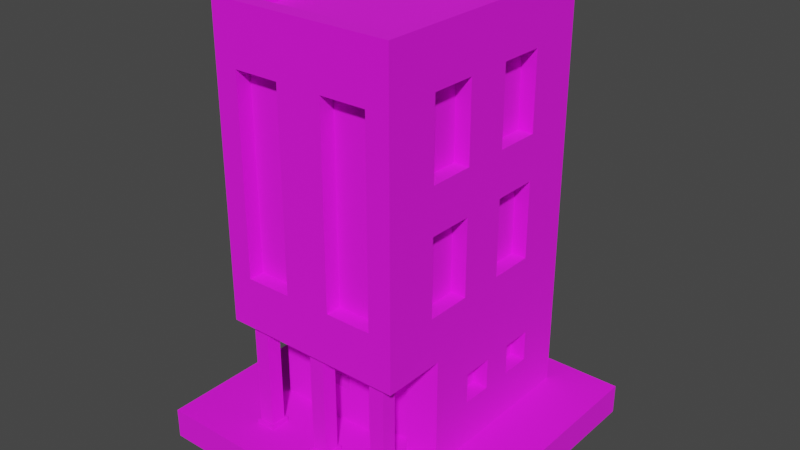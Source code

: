 # Source: Building_9_Base_Red_.blend  (saved by Blender 3.3.6; exported with 4.5.12 LTS)
import bpy
from mathutils import Matrix  # noqa: F401  (used for matrix-valued properties, if any)

bpy.ops.wm.read_factory_settings(use_empty=True)
scene = bpy.context.scene
scene.name = 'Scene'

# ---- collections
col_collection = bpy.data.collections.new('Collection'); scene.collection.children.link(col_collection)

# ---- images (referenced by path relative to the original .blend; pixels are not part of the script)
import os
ASSET_DIR = os.environ.get("B2B_ASSET_DIR", "")  # directory of the original .blend (textures are referenced by path, not embedded)
HERE = os.path.dirname(os.path.abspath(__file__))  # packed textures are extracted next to this script under _unpacked/

def load_image(name, relpath, width, height, colorspace="sRGB"):
    """Load a texture the original file referenced (path relative to the .blend, or extracted next to this script)."""
    p = next((c for c in (os.path.join(HERE, relpath), os.path.join(ASSET_DIR, relpath)) if relpath and os.path.exists(c)), "")
    if p:
        img = bpy.data.images.load(p, check_existing=True)
        img.name = name
    else:  # same state as the original file: an image datablock whose file is absent (Cycles renders it pink)
        img = bpy.data.images.new(name, width, height)
        img.source = "FILE"
        img.filepath = "//" + (relpath or name)
    img.colorspace_settings.name = colorspace
    return img
img_color_png = load_image('Color.png', 'Color.png', 1024, 1024, 'sRGB')

# ---- materials (node trees are filled in below, after node groups)
mat_texture = bpy.data.materials.new('Texture')
mat_texture.use_transparent_shadow = False

# ---- material node trees
mat_texture.use_nodes = True; mat_texture.node_tree.nodes.clear()
_N = mat_texture.node_tree.nodes; _L = mat_texture.node_tree.links
n0 = _N.new('ShaderNodeBsdfPrincipled'); n0.name = 'Principled BSDF'; n0.location = (10, 300)
n0.distribution = 'GGX'
n0.subsurface_method = 'RANDOM_WALK_SKIN'
n0.inputs[2].default_value = 1.0
n0.inputs[3].default_value = 1.45
n0.inputs[27].default_value = (0.0, 0.0, 0.0, 1.0)
n0.inputs[28].default_value = 1.0
n1 = _N.new('ShaderNodeOutputMaterial'); n1.name = 'Material Output'; n1.location = (300, 300)
n2 = _N.new('ShaderNodeTexImage'); n2.name = 'Image Texture'; n2.location = (-280, 280)
n2.image = img_color_png
_L.new(n0.outputs[0], n1.inputs[0])
_L.new(n2.outputs[0], n0.inputs[0])
n1.is_active_output = True

# ---- world
world_world = bpy.data.worlds.new('World'); scene.world = world_world
world_world.use_nodes = True; world_world.node_tree.nodes.clear()
_N = world_world.node_tree.nodes; _L = world_world.node_tree.links
n0 = _N.new('ShaderNodeOutputWorld'); n0.name = 'World Output'; n0.location = (300, 300)
n1 = _N.new('ShaderNodeBackground'); n1.name = 'Background'; n1.location = (10, 300)
n1.inputs[0].default_value = (0.05088, 0.05088, 0.05088, 1.0)
_L.new(n1.outputs[0], n0.inputs[0])
n0.is_active_output = True
world_world.color = (0.05088, 0.05088, 0.05088)
world_world.use_sun_shadow = False
world_world.sun_shadow_jitter_overblur = 0.0

# ---- meshes
me_cube_134 = bpy.data.meshes.new('Cube.134')
me_cube_134.from_pydata([(-0.5, -0.7, 2.8), (-0.6, 0.8, 0.2), (-0.3754, -0.3, 0.4403), (0.5, 0.45, 2.552), (-0.5008, 0.09948, 0.4997), (-0.5, 0.7, 2.8), (-0.5008, -0.09948, 0.4997), (-0.3754, -0.3, 0.8), (0.5, 0.45, 2.048), (-0.5008, 0.09948, 0.7), (-0.5008, -0.09948, 0.7), (0.45, -0.7, 2.53), (0.5, -0.7, 2.8), (-0.07539, -0.3, 0.4403), (0.45, -0.7, 1.27), (-0.07539, -0.3, 0.8), (-0.5008, 0.4995, 0.4997), (0.6, 0.8, 0.2), (0.5, 0.15, 2.552), (-0.5008, 0.3005, 0.4997), (-0.5008, 0.4995, 0.7), (0.5, 0.7, 2.8), (-0.5008, 0.3005, 0.7), (0.5, 0.15, 2.048), (-0.6, -0.8, 0.9371), (0.5, 0.4995, 0.4997), (0.5, 0.3005, 0.4997), (0.15, -0.7, 2.53), (0.5, 0.4995, 0.7), (0.5, -0.15, 2.552), (0.5, 0.3005, 0.7), (-0.6, 0.8, 0.9371), (0.15, -0.7, 1.27), (0.5, -0.15, 2.048), (0.6, 0.8, 0.9371), (0.6, -0.8, 0.9371), (0.5, 0.09948, 0.4997), (-0.6, -0.3903, 0.2), (0.5, -0.45, 2.552), (0.5, -0.09948, 0.4997), (-0.15, -0.7, 2.53), (0.5, 0.09948, 0.7), (0.5, -0.45, 2.048), (0.5, -0.09948, 0.7), (-0.15, -0.7, 1.27), (0.6, -0.3903, 0.2), (0.6, -0.3903, 0.9371), (0.5, 0.45, 1.752), (-0.45, -0.7, 2.53), (0.5, 0.45, 1.248), (-0.6, -0.3903, 0.9371), (-0.45, -0.7, 1.27), (0.5, 0.15, 1.752), (-0.15, -0.8, 2.53), (0.5, 0.15, 1.248), (0.45, -0.8, 2.53), (0.45, -0.8, 1.27), (0.15, -0.8, 2.53), (-0.45, -0.8, 2.53), (0.5, -0.15, 1.752), (0.5, -0.15, 1.248), (-0.45, -0.8, 1.27), (0.15, -0.8, 1.27), (-0.15, -0.8, 1.27), (-0.6, -0.8, 2.8), (0.5, -0.45, 1.752), (0.6, -0.8, 2.8), (0.5, -0.45, 1.248), (-0.6, 0.8, 2.8), (-0.5, 0.45, 2.552), (0.6, 0.8, 2.8), (-0.5, 0.45, 2.048), (-0.6, -0.8, 2.9), (0.6, -0.8, 2.9), (-0.6, 0.8, 2.9), (-0.5, 0.15, 2.552), (0.6, 0.8, 2.9), (-0.5, 0.15, 2.048), (-0.5, -0.7, 2.9), (0.5, -0.7, 2.9), (-0.5, 0.7, 2.9), (-0.5, -0.15, 2.552), (0.5, 0.7, 2.9), (-0.5, -0.15, 2.048), (-0.5, -0.45, 2.552), (-0.5, -0.45, 2.048), (-0.5, 0.45, 1.752), (-0.5, 0.45, 1.248), (-0.5, 0.15, 1.752), (-0.5, 0.15, 1.248), (-0.5, -0.15, 1.752), (-0.5, -0.15, 1.248), (-0.5, -0.45, 1.752), (-0.5, -0.45, 1.248), (0.6, -0.15, 1.248), (0.6, 0.15, 1.248), (0.6, 0.15, 1.752), (0.6, 0.45, 2.048), (0.6, 0.45, 1.248), (0.6, 0.45, 1.752), (0.6, -0.45, 2.552), (0.6, -0.45, 1.248), (0.6, -0.45, 1.752), (0.6, -0.45, 2.048), (0.6, -0.3, 1.752), (0.6, -0.3, 2.048), (0.6, -0.15, 2.552), (0.6, 0.45, 2.552), (0.6, -0.15, 1.752), (0.6, 0.15, 2.048), (0.6, -0.15, 2.048), (0.6, 0.15, 2.552), (-0.6, -0.45, 2.552), (-0.6, -0.15, 2.552), (-0.6, 0.15, 1.752), (-0.6, 0.15, 2.048), (-0.6, -0.15, 2.048), (-0.6, 0.15, 2.552), (-0.6, 0.45, 2.552), (-0.6, 0.45, 1.752), (-0.6, 0.45, 2.048), (-0.6, -0.45, 1.752), (-0.6, -0.45, 2.048), (-0.6, -0.45, 1.248), (-0.6, -0.3, 1.752), (-0.6, -0.3, 2.048), (-0.6, -0.15, 1.5), (-0.6, -0.15, 1.752), (-0.6, 0.15, 1.5), (-0.6, 0.15, 1.248), (-0.6, 0.45, 1.248), (-0.6, -0.15, 1.248), (0.4, -0.645, 0.91), (0.4, -0.745, 0.91), (0.5, -0.645, 0.91), (0.5, -0.745, 0.91), (0.4, -0.645, 0.23), (0.4, -0.745, 0.23), (0.5, -0.645, 0.23), (0.5, -0.745, 0.23), (0.515, -0.76, 0.23), (0.515, -0.63, 0.23), (0.385, -0.63, 0.23), (0.385, -0.76, 0.23), (0.515, -0.76, 0.2), (0.515, -0.63, 0.2), (0.385, -0.63, 0.2), (0.385, -0.76, 0.2), (0.515, -0.63, 0.91), (0.385, -0.63, 0.91), (0.385, -0.76, 0.91), (0.515, -0.76, 0.91), (0.515, -0.63, 0.94), (0.385, -0.63, 0.94), (0.385, -0.76, 0.94), (0.515, -0.76, 0.94), (-0.5, -0.645, 0.91), (-0.5, -0.745, 0.91), (-0.4, -0.645, 0.91), (-0.4, -0.745, 0.91), (-0.5, -0.645, 0.23), (-0.5, -0.745, 0.23), (-0.4, -0.645, 0.23), (-0.4, -0.745, 0.23), (-0.385, -0.76, 0.23), (-0.385, -0.63, 0.23), (-0.515, -0.63, 0.23), (-0.515, -0.76, 0.23), (-0.385, -0.76, 0.2), (-0.385, -0.63, 0.2), (-0.515, -0.63, 0.2), (-0.515, -0.76, 0.2), (-0.385, -0.63, 0.91), (-0.515, -0.63, 0.91), (-0.515, -0.76, 0.91), (-0.385, -0.76, 0.91), (-0.385, -0.63, 0.94), (-0.515, -0.63, 0.94), (-0.515, -0.76, 0.94), (-0.385, -0.76, 0.94), (-0.05, -0.645, 0.91), (-0.05, -0.745, 0.91), (0.05, -0.645, 0.91), (0.05, -0.745, 0.91), (-0.05, -0.645, 0.23), (-0.05, -0.745, 0.23), (0.05, -0.645, 0.23), (0.05, -0.745, 0.23), (0.065, -0.76, 0.23), (0.065, -0.63, 0.23), (-0.065, -0.63, 0.23), (-0.065, -0.76, 0.23), (0.065, -0.76, 0.2), (0.065, -0.63, 0.2), (-0.065, -0.63, 0.2), (-0.065, -0.76, 0.2), (0.065, -0.63, 0.91), (-0.065, -0.63, 0.91), (-0.065, -0.76, 0.91), (0.065, -0.76, 0.91), (0.065, -0.63, 0.94), (-0.065, -0.63, 0.94), (-0.065, -0.76, 0.94), (0.065, -0.76, 0.94), (0.376, -0.3903, 0.2), (0.076, -0.3903, 0.2), (0.076, -0.3903, 0.8), (0.376, -0.3903, 0.8), (0.376, -0.3003, 0.2), (0.076, -0.3003, 0.2), (0.076, -0.3003, 0.8), (0.376, -0.3003, 0.8), (-0.3754, -0.3903, 0.4403), (-0.3754, -0.3903, 0.8), (-0.07539, -0.3903, 0.4403), (-0.07539, -0.3903, 0.8), (-0.6, -0.09948, 0.4997), (-0.6, -0.09948, 0.7), (-0.6, 0.09948, 0.7), (-0.6, 0.3005, 0.7), (-0.6, 0.09948, 0.4997), (-0.6, 0.3005, 0.4997), (-0.6, 0.4995, 0.7), (-0.6, 0.4995, 0.4997), (0.6, 0.3005, 0.7), (0.6, 0.09948, 0.7), (0.6, 0.4995, 0.7), (0.6, 0.4995, 0.4997), (0.6, -0.09948, 0.7), (0.6, -0.09948, 0.4997), (0.6, 0.3005, 0.4997), (0.6, 0.09948, 0.4997), (1.0, 1.0, 0.2), (1.0, 1.0, 0.0), (1.0, -1.0, 0.2), (1.0, -1.0, 0.0), (-1.0, 1.0, 0.2), (-1.0, 1.0, 0.0), (-1.0, -1.0, 0.2), (-1.0, -1.0, 0.0)], [], [(31, 68, 70, 34), (101, 46, 34, 70, 107, 97, 99, 98, 95, 94), (103, 102, 104, 105), (105, 104, 108, 94, 95, 96, 99, 97, 109, 111, 107, 70, 66, 35, 46, 101, 102, 103, 100, 106, 110), (35, 66, 55, 56), (64, 58, 53, 63, 61, 24, 35, 56, 62, 57, 55, 66), (58, 64, 24, 61), (124, 121, 122, 125), (126, 128, 129, 130, 119, 114, 115, 120, 118, 68, 31, 50, 123, 131), (125, 116, 113, 112, 122, 121, 123, 50, 24, 64, 68, 118, 117, 115, 114, 128, 126, 127, 124), (207, 204, 45, 46, 50, 213, 215, 206), (212, 213, 50, 37, 205, 206, 215, 214), (1, 31, 34, 17), (222, 31, 1, 37, 50, 217, 216, 220, 218, 219, 221, 223), (217, 50, 31, 222, 219, 218), (24, 50, 46, 35), (228, 46, 45, 17, 34, 226, 227, 230, 224, 225, 231, 229), (226, 34, 46, 228, 225, 224), (12, 21, 5, 0), (11, 14, 56, 55), (11, 27, 32, 14), (62, 32, 27, 57), (57, 27, 11, 55), (56, 14, 32, 62), (40, 44, 63, 53), (40, 48, 51, 44), (51, 48, 58, 61), (48, 40, 53, 58), (63, 44, 51, 61), (64, 66, 73, 72), (5, 21, 82, 80), (68, 64, 72, 74), (0, 5, 80, 78), (79, 78, 72, 73), (80, 82, 76, 74), (82, 79, 73, 76), (78, 80, 74, 72), (21, 12, 79, 82), (12, 0, 78, 79), (70, 68, 74, 76), (66, 70, 76, 73), (107, 3, 8, 97), (3, 18, 23, 8), (109, 23, 18, 111), (111, 18, 3, 107), (97, 8, 23, 109), (106, 29, 33, 110), (29, 38, 42, 33), (103, 42, 38, 100), (100, 38, 29, 106), (105, 110, 33, 42, 103), (99, 47, 49, 98), (47, 52, 54, 49), (95, 54, 52, 96), (96, 52, 47, 99), (98, 49, 54, 95), (108, 59, 60, 94), (59, 65, 67, 60), (101, 67, 65, 102), (104, 102, 65, 59, 108), (94, 60, 67, 101), (71, 69, 118, 120), (75, 77, 115, 117), (75, 69, 71, 77), (69, 75, 117, 118), (77, 71, 120, 115), (83, 81, 113, 116), (84, 85, 122, 112), (84, 81, 83, 85), (81, 84, 112, 113), (125, 122, 85, 83, 116), (130, 87, 86, 119), (88, 89, 129, 128, 114), (88, 86, 87, 89), (86, 88, 114, 119), (89, 87, 130, 129), (126, 131, 91, 90, 127), (92, 93, 123, 121), (92, 90, 91, 93), (90, 92, 121, 124, 127), (93, 91, 131, 123), (133, 135, 151, 150), (134, 135, 139, 138), (139, 137, 143, 140), (136, 137, 133, 132), (134, 138, 136, 132), (139, 135, 133, 137), (143, 142, 146, 147), (138, 139, 140, 141), (137, 136, 142, 143), (136, 138, 141, 142), (142, 141, 145, 146), (140, 143, 147, 144), (141, 140, 144, 145), (150, 151, 155, 154), (134, 132, 149, 148), (135, 134, 148, 151), (132, 133, 150, 149), (148, 149, 153, 152), (151, 148, 152, 155), (149, 150, 154, 153), (157, 159, 175, 174), (158, 159, 163, 162), (163, 161, 167, 164), (160, 161, 157, 156), (158, 162, 160, 156), (163, 159, 157, 161), (167, 166, 170, 171), (162, 163, 164, 165), (161, 160, 166, 167), (160, 162, 165, 166), (166, 165, 169, 170), (164, 167, 171, 168), (165, 164, 168, 169), (174, 175, 179, 178), (158, 156, 173, 172), (159, 158, 172, 175), (156, 157, 174, 173), (172, 173, 177, 176), (175, 172, 176, 179), (173, 174, 178, 177), (181, 183, 199, 198), (182, 183, 187, 186), (187, 185, 191, 188), (184, 185, 181, 180), (182, 186, 184, 180), (187, 183, 181, 185), (191, 190, 194, 195), (186, 187, 188, 189), (185, 184, 190, 191), (184, 186, 189, 190), (190, 189, 193, 194), (188, 191, 195, 192), (189, 188, 192, 193), (198, 199, 203, 202), (182, 180, 197, 196), (183, 182, 196, 199), (180, 181, 198, 197), (196, 197, 201, 200), (199, 196, 200, 203), (197, 198, 202, 201), (207, 206, 210, 211), (206, 205, 209, 210), (204, 207, 211, 208), (211, 210, 209, 208), (212, 2, 7, 213), (2, 13, 15, 7), (15, 13, 214, 215), (214, 13, 2, 212), (213, 7, 15, 215), (9, 10, 217, 218), (9, 4, 6, 10), (6, 4, 220, 216), (4, 9, 218, 220), (217, 10, 6, 216), (20, 22, 219, 222), (20, 16, 19, 22), (19, 16, 223, 221), (223, 16, 20, 222), (219, 22, 19, 221), (25, 28, 30, 26), (224, 30, 28, 226), (227, 25, 26, 230), (28, 25, 227, 226), (26, 30, 224, 230), (36, 41, 43, 39), (43, 41, 225, 228), (231, 36, 39, 229), (41, 36, 231, 225), (39, 43, 228, 229), (232, 236, 238, 234), (235, 234, 238, 239), (239, 238, 236, 237), (233, 232, 234, 235), (237, 236, 232, 233)])
_uv = me_cube_134.uv_layers.new(name='UVMap')
_uv.uv.foreach_set('vector', [0.2285, 0.9089, 0.2285, 0.9089, 0.2285, 0.9089, 0.2285, 0.9089, 0.2285, 0.9089, 0.2285, 0.9089, 0.2285, 0.9089, 0.2285, 0.9089, 0.2285, 0.9089, 0.2285, 0.9089, 0.2285, 0.9089, 0.2285, 0.9089, 0.2285, 0.9089, 0.2285, 0.9089, 0.2285, 0.9089, 0.2285, 0.9089, 0.2285, 0.9089, 0.2285, 0.9089, 0.2285, 0.9089, 0.2285, 0.9089, 0.2285, 0.9089, 0.2285, 0.9089, 0.2285, 0.9089, 0.2285, 0.9089, 0.2285, 0.9089, 0.2285, 0.9089, 0.2285, 0.9089, 0.2285, 0.9089, 0.2285, 0.9089, 0.2285, 0.9089, 0.2285, 0.9089, 0.2285, 0.9089, 0.2285, 0.9089, 0.2285, 0.9089, 0.2285, 0.9089, 0.2285, 0.9089, 0.2285, 0.9089, 0.2285, 0.9089, 0.2285, 0.9089, 0.2285, 0.9089, 0.2285, 0.9089, 0.2285, 0.9089, 0.2285, 0.9089, 0.2285, 0.9089, 0.2285, 0.9089, 0.2285, 0.9089, 0.2285, 0.9089, 0.2285, 0.9089, 0.2285, 0.9089, 0.2285, 0.9089, 0.2285, 0.9089, 0.2285, 0.9089, 0.2285, 0.9089, 0.2285, 0.9089, 0.2285, 0.9089, 0.2285, 0.9089, 0.2285, 0.9089, 0.2285, 0.9089, 0.2285, 0.9089, 0.2285, 0.9089, 0.2285, 0.9089, 0.2285, 0.9089, 0.2285, 0.9089, 0.2285, 0.9089, 0.2285, 0.9089, 0.2285, 0.9089, 0.2285, 0.9089, 0.2285, 0.9089, 0.2285, 0.9089, 0.2285, 0.9089, 0.2285, 0.9089, 0.2285, 0.9089, 0.2285, 0.9089, 0.2285, 0.9089, 0.2285, 0.9089, 0.2285, 0.9089, 0.2285, 0.9089, 0.2285, 0.9089, 0.2285, 0.9089, 0.2285, 0.9089, 0.2285, 0.9089, 0.2285, 0.9089, 0.2285, 0.9089, 0.2285, 0.9089, 0.2285, 0.9089, 0.2285, 0.9089, 0.2285, 0.9089, 0.2285, 0.9089, 0.2285, 0.9089, 0.2285, 0.9089, 0.2285, 0.9089, 0.2285, 0.9089, 0.2285, 0.9089, 0.2285, 0.9089, 0.2285, 0.9089, 0.2285, 0.9089, 0.2285, 0.9089, 0.2285, 0.9089, 0.2285, 0.9089, 0.2285, 0.9089, 0.2285, 0.9089, 0.2285, 0.9089, 0.2285, 0.9089, 0.2285, 0.9089, 0.2285, 0.9089, 0.2285, 0.9089, 0.2285, 0.9089, 0.2285, 0.9089, 0.2285, 0.9089, 0.2285, 0.9089, 0.2285, 0.9089, 0.2285, 0.9089, 0.2285, 0.9089, 0.2285, 0.9089, 0.2285, 0.9089, 0.2285, 0.9089, 0.2285, 0.9089, 0.2285, 0.9089, 0.2285, 0.9089, 0.2285, 0.9089, 0.2285, 0.9089, 0.2285, 0.9089, 0.2285, 0.9089, 0.2285, 0.9089, 0.2285, 0.9089, 0.2285, 0.9089, 0.2285, 0.9089, 0.2285, 0.9089, 0.2285, 0.9089, 0.2285, 0.9089, 0.2285, 0.9089, 0.2285, 0.9089, 0.2285, 0.9089, 0.2285, 0.9089, 0.2285, 0.9089, 0.2285, 0.9089, 0.2285, 0.9089, 0.2285, 0.9089, 0.2285, 0.9089, 0.2285, 0.9089, 0.2285, 0.9089, 0.2285, 0.9089, 0.2285, 0.9089, 0.2285, 0.9089, 0.2285, 0.9089, 0.2285, 0.9089, 0.2285, 0.9089, 0.2285, 0.9089, 0.2285, 0.9089, 0.2285, 0.9089, 0.2285, 0.9089, 0.2285, 0.9089, 0.2285, 0.9089, 0.2285, 0.9089, 0.2285, 0.9089, 0.2285, 0.9089, 0.2077, 0.6825, 0.2077, 0.6825, 0.2077, 0.6825, 0.2077, 0.6825, 0.2285, 0.9089, 0.2285, 0.9089, 0.2285, 0.9089, 0.2285, 0.9089, 0.8174, 0.7345, 0.8174, 0.7345, 0.8174, 0.7345, 0.8174, 0.7345, 0.2285, 0.9089, 0.2285, 0.9089, 0.2285, 0.9089, 0.2285, 0.9089, 0.2285, 0.9089, 0.2285, 0.9089, 0.2285, 0.9089, 0.2285, 0.9089, 0.2285, 0.9089, 0.2285, 0.9089, 0.2285, 0.9089, 0.2285, 0.9089, 0.2285, 0.9089, 0.2285, 0.9089, 0.2285, 0.9089, 0.2285, 0.9089, 0.8174, 0.7345, 0.8174, 0.7345, 0.8174, 0.7345, 0.8174, 0.7345, 0.2285, 0.9089, 0.2285, 0.9089, 0.2285, 0.9089, 0.2285, 0.9089, 0.2285, 0.9089, 0.2285, 0.9089, 0.2285, 0.9089, 0.2285, 0.9089, 0.2285, 0.9089, 0.2285, 0.9089, 0.2285, 0.9089, 0.2285, 0.9089, 0.6206, 0.9888, 0.6206, 0.9887, 0.6206, 0.9887, 0.6206, 0.9888, 0.6206, 0.9887, 0.6206, 0.9887, 0.6206, 0.9887, 0.6206, 0.9887, 0.6206, 0.9887, 0.6206, 0.9888, 0.6206, 0.9888, 0.6206, 0.9887, 0.6206, 0.9888, 0.6206, 0.9887, 0.6206, 0.9887, 0.6206, 0.9888, 0.6206, 0.9887, 0.6206, 0.9888, 0.6206, 0.9888, 0.6206, 0.9887, 0.6206, 0.9887, 0.6206, 0.9887, 0.6206, 0.9887, 0.6206, 0.9887, 0.6206, 0.9887, 0.6206, 0.9887, 0.6206, 0.9887, 0.6206, 0.9887, 0.6206, 0.9888, 0.6206, 0.9887, 0.6206, 0.9887, 0.6206, 0.9888, 0.6206, 0.9887, 0.6206, 0.9887, 0.6206, 0.9887, 0.6206, 0.9887, 0.6206, 0.9887, 0.6206, 0.9888, 0.6206, 0.9888, 0.6206, 0.9887, 0.6206, 0.9887, 0.6206, 0.9887, 0.6206, 0.9887, 0.6206, 0.9887, 0.6206, 0.9887, 0.6206, 0.9887, 0.6206, 0.9887, 0.6206, 0.9887, 0.2285, 0.9089, 0.2285, 0.9089, 0.2285, 0.9089, 0.2285, 0.9089, 0.8174, 0.7345, 0.8174, 0.7345, 0.8174, 0.7345, 0.8174, 0.7345, 0.2285, 0.9089, 0.2285, 0.9089, 0.2285, 0.9089, 0.2285, 0.9089, 0.2285, 0.9089, 0.2285, 0.9089, 0.2285, 0.9089, 0.2285, 0.9089, 0.2285, 0.9089, 0.2285, 0.9089, 0.2285, 0.9089, 0.2285, 0.9089, 0.2285, 0.9089, 0.2285, 0.9089, 0.2285, 0.9089, 0.2285, 0.9089, 0.8174, 0.7345, 0.8174, 0.7345, 0.8174, 0.7345, 0.8174, 0.7345, 0.2285, 0.9089, 0.2285, 0.9089, 0.2285, 0.9089, 0.2285, 0.9089, 0.2285, 0.9089, 0.2285, 0.9089, 0.2285, 0.9089, 0.2285, 0.9089, 0.2285, 0.9089, 0.2285, 0.9089, 0.2285, 0.9089, 0.2285, 0.9089, 0.2285, 0.9089, 0.2285, 0.9089, 0.2285, 0.9089, 0.2285, 0.9089, 0.2285, 0.9089, 0.8174, 0.7345, 0.8174, 0.7345, 0.8174, 0.7345, 0.8174, 0.7345, 0.2285, 0.9089, 0.2285, 0.9089, 0.2285, 0.9089, 0.2285, 0.9089, 0.2285, 0.9089, 0.2285, 0.9089, 0.2285, 0.9089, 0.2285, 0.9089, 0.2285, 0.9089, 0.2285, 0.9089, 0.2285, 0.9089, 0.2285, 0.9089, 0.2285, 0.9089, 0.2285, 0.9089, 0.2285, 0.9089, 0.2285, 0.9089, 0.8174, 0.7345, 0.8174, 0.7345, 0.8174, 0.7345, 0.8174, 0.7345, 0.2285, 0.9089, 0.2285, 0.9089, 0.2285, 0.9089, 0.2285, 0.9089, 0.2285, 0.9089, 0.2285, 0.9089, 0.2285, 0.9089, 0.2285, 0.9089, 0.2285, 0.9089, 0.2285, 0.9089, 0.2285, 0.9089, 0.2285, 0.9089, 0.2285, 0.9089, 0.2285, 0.9089, 0.2285, 0.9089, 0.2285, 0.9089, 0.2285, 0.9089, 0.2285, 0.9089, 0.2285, 0.9089, 0.2285, 0.9089, 0.2285, 0.9089, 0.8174, 0.7345, 0.8174, 0.7345, 0.8174, 0.7345, 0.8174, 0.7345, 0.2285, 0.9089, 0.2285, 0.9089, 0.2285, 0.9089, 0.2285, 0.9089, 0.2285, 0.9089, 0.2285, 0.9089, 0.2285, 0.9089, 0.2285, 0.9089, 0.2285, 0.9089, 0.2285, 0.9089, 0.2285, 0.9089, 0.2285, 0.9089, 0.2285, 0.9089, 0.2285, 0.9089, 0.2285, 0.9089, 0.2285, 0.9089, 0.8174, 0.7345, 0.8174, 0.7345, 0.8174, 0.7345, 0.8174, 0.7345, 0.2285, 0.9089, 0.2285, 0.9089, 0.2285, 0.9089, 0.2285, 0.9089, 0.2285, 0.9089, 0.2285, 0.9089, 0.2285, 0.9089, 0.2285, 0.9089, 0.2285, 0.9089, 0.2285, 0.9089, 0.2285, 0.9089, 0.2285, 0.9089, 0.2285, 0.9089, 0.2285, 0.9089, 0.2285, 0.9089, 0.2285, 0.9089, 0.2285, 0.9089, 0.2285, 0.9089, 0.8174, 0.7345, 0.8174, 0.7345, 0.8174, 0.7345, 0.8174, 0.7345, 0.2285, 0.9089, 0.2285, 0.9089, 0.2285, 0.9089, 0.2285, 0.9089, 0.2285, 0.9089, 0.2285, 0.9089, 0.2285, 0.9089, 0.2285, 0.9089, 0.2285, 0.9089, 0.2285, 0.9089, 0.2285, 0.9089, 0.2285, 0.9089, 0.2285, 0.9089, 0.2285, 0.9089, 0.2285, 0.9089, 0.2285, 0.9089, 0.2285, 0.9089, 0.8174, 0.7345, 0.8174, 0.7345, 0.8174, 0.7345, 0.8174, 0.7345, 0.2285, 0.9089, 0.2285, 0.9089, 0.2285, 0.9089, 0.2285, 0.9089, 0.2285, 0.9089, 0.2285, 0.9089, 0.2285, 0.9089, 0.2285, 0.9089, 0.2285, 0.9089, 0.6159, 0.9841, 0.6159, 0.9841, 0.6159, 0.9841, 0.6159, 0.9841, 0.6159, 0.9841, 0.6159, 0.9841, 0.6159, 0.9841, 0.6159, 0.9841, 0.6159, 0.9841, 0.6159, 0.9841, 0.6159, 0.9841, 0.6159, 0.9841, 0.6159, 0.9841, 0.6159, 0.9841, 0.6159, 0.9841, 0.6159, 0.9841, 0.6159, 0.9841, 0.6159, 0.9841, 0.6159, 0.9841, 0.6159, 0.9841, 0.6159, 0.9841, 0.6159, 0.9841, 0.6159, 0.9841, 0.6159, 0.9841, 0.6159, 0.9841, 0.6159, 0.9841, 0.6159, 0.9841, 0.6159, 0.9841, 0.6159, 0.9841, 0.6159, 0.9841, 0.6159, 0.9841, 0.6159, 0.9841, 0.6159, 0.9841, 0.6159, 0.9841, 0.6159, 0.9841, 0.6159, 0.9841, 0.6159, 0.9841, 0.6159, 0.9841, 0.6159, 0.9841, 0.6159, 0.9841, 0.6159, 0.9841, 0.6159, 0.9841, 0.6159, 0.9841, 0.6159, 0.9841, 0.6159, 0.9841, 0.6159, 0.9841, 0.6159, 0.9841, 0.6159, 0.9841, 0.6159, 0.9841, 0.6159, 0.9841, 0.6159, 0.9841, 0.6159, 0.9841, 0.6159, 0.9841, 0.6159, 0.9841, 0.6159, 0.9841, 0.6159, 0.9841, 0.6159, 0.9841, 0.6159, 0.9841, 0.6159, 0.9841, 0.6159, 0.9841, 0.6159, 0.9841, 0.6159, 0.9841, 0.6159, 0.9841, 0.6159, 0.9841, 0.6159, 0.9841, 0.6159, 0.9841, 0.6159, 0.9841, 0.6159, 0.9841, 0.6159, 0.9841, 0.6159, 0.9841, 0.6159, 0.9841, 0.6159, 0.9841, 0.6159, 0.9841, 0.6159, 0.9841, 0.6159, 0.9841, 0.6159, 0.9841, 0.6159, 0.9841, 0.6159, 0.9841, 0.6159, 0.9841, 0.6159, 0.9841, 0.6159, 0.9841, 0.6159, 0.9841, 0.6159, 0.9841, 0.6159, 0.9841, 0.6159, 0.9841, 0.6159, 0.9841, 0.6159, 0.9841, 0.6159, 0.9841, 0.6159, 0.9841, 0.6159, 0.9841, 0.6159, 0.9841, 0.6159, 0.9841, 0.6159, 0.9841, 0.6159, 0.9841, 0.6159, 0.9841, 0.6159, 0.9841, 0.6159, 0.9841, 0.6159, 0.9841, 0.6159, 0.9841, 0.6159, 0.9841, 0.6159, 0.9841, 0.6159, 0.9841, 0.6159, 0.9841, 0.6159, 0.9841, 0.6159, 0.9841, 0.6159, 0.9841, 0.6159, 0.9841, 0.6159, 0.9841, 0.6159, 0.9841, 0.6159, 0.9841, 0.6159, 0.9841, 0.6159, 0.9841, 0.6159, 0.9841, 0.6159, 0.9841, 0.6159, 0.9841, 0.6159, 0.9841, 0.6159, 0.9841, 0.6159, 0.9841, 0.6159, 0.9841, 0.6159, 0.9841, 0.6159, 0.9841, 0.6159, 0.9841, 0.6159, 0.9841, 0.6159, 0.9841, 0.6159, 0.9841, 0.6159, 0.9841, 0.6159, 0.9841, 0.6159, 0.9841, 0.6159, 0.9841, 0.6159, 0.9841, 0.6159, 0.9841, 0.6159, 0.9841, 0.6159, 0.9841, 0.6159, 0.9841, 0.6159, 0.9841, 0.6159, 0.9841, 0.6159, 0.9841, 0.6159, 0.9841, 0.6159, 0.9841, 0.6159, 0.9841, 0.6159, 0.9841, 0.6159, 0.9841, 0.6159, 0.9841, 0.6159, 0.9841, 0.6159, 0.9841, 0.6159, 0.9841, 0.6159, 0.9841, 0.6159, 0.9841, 0.6159, 0.9841, 0.6159, 0.9841, 0.6159, 0.9841, 0.6159, 0.9841, 0.6159, 0.9841, 0.6159, 0.9841, 0.6159, 0.9841, 0.6159, 0.9841, 0.6159, 0.9841, 0.6159, 0.9841, 0.6159, 0.9841, 0.6159, 0.9841, 0.6159, 0.9841, 0.6159, 0.9841, 0.6159, 0.9841, 0.6159, 0.9841, 0.6159, 0.9841, 0.6159, 0.9841, 0.6159, 0.9841, 0.6159, 0.9841, 0.6159, 0.9841, 0.6159, 0.9841, 0.6159, 0.9841, 0.6159, 0.9841, 0.6159, 0.9841, 0.6159, 0.9841, 0.6159, 0.9841, 0.6159, 0.9841, 0.6159, 0.9841, 0.6159, 0.9841, 0.6159, 0.9841, 0.6159, 0.9841, 0.6159, 0.9841, 0.6159, 0.9841, 0.6159, 0.9841, 0.6159, 0.9841, 0.6159, 0.9841, 0.6159, 0.9841, 0.6159, 0.9841, 0.6159, 0.9841, 0.6159, 0.9841, 0.6159, 0.9841, 0.6159, 0.9841, 0.6159, 0.9841, 0.6159, 0.9841, 0.6159, 0.9841, 0.6159, 0.9841, 0.6159, 0.9841, 0.6159, 0.9841, 0.6159, 0.9841, 0.6159, 0.9841, 0.6159, 0.9841, 0.6159, 0.9841, 0.6159, 0.9841, 0.6159, 0.9841, 0.6159, 0.9841, 0.6159, 0.9841, 0.6159, 0.9841, 0.6159, 0.9841, 0.6159, 0.9841, 0.6159, 0.9841, 0.6159, 0.9841, 0.6159, 0.9841, 0.6159, 0.9841, 0.6159, 0.9841, 0.6159, 0.9841, 0.6159, 0.9841, 0.6159, 0.9841, 0.6159, 0.9841, 0.6159, 0.9841, 0.6159, 0.9841, 0.6159, 0.9841, 0.6159, 0.9841, 0.6159, 0.9841, 0.6159, 0.9841, 0.6159, 0.9841, 0.6159, 0.9841, 0.6159, 0.9841, 0.6159, 0.9841, 0.6159, 0.9841, 0.6159, 0.9841, 0.6159, 0.9841, 0.6159, 0.9841, 0.6159, 0.9841, 0.6159, 0.9841, 0.6159, 0.9841, 0.6159, 0.9841, 0.6159, 0.9841, 0.6159, 0.9841, 0.6159, 0.9841, 0.6159, 0.9841, 0.6159, 0.9841, 0.2285, 0.9089, 0.2285, 0.9089, 0.2285, 0.9089, 0.2285, 0.9089, 0.2285, 0.9089, 0.2285, 0.9089, 0.2285, 0.9089, 0.2285, 0.9089, 0.2285, 0.9089, 0.2285, 0.9089, 0.2285, 0.9089, 0.2285, 0.9089, 0.1834, 0.5144, 0.1834, 0.5144, 0.1834, 0.5144, 0.1834, 0.5144, 0.2285, 0.909, 0.2285, 0.909, 0.2286, 0.909, 0.2286, 0.909, 0.8156, 0.7371, 0.8156, 0.7384, 0.8169, 0.7384, 0.8169, 0.7371, 0.2286, 0.9091, 0.2285, 0.9091, 0.2285, 0.9091, 0.2286, 0.9091, 0.2285, 0.9091, 0.2285, 0.9091, 0.2285, 0.9091, 0.2285, 0.9091, 0.2286, 0.9091, 0.2286, 0.9091, 0.2286, 0.9091, 0.2286, 0.9091, 0.2285, 0.9092, 0.2285, 0.9092, 0.2285, 0.9092, 0.2285, 0.9092, 0.8146, 0.7332, 0.8146, 0.7334, 0.8148, 0.7334, 0.8148, 0.7332, 0.2285, 0.9093, 0.2285, 0.9093, 0.2285, 0.9093, 0.2285, 0.9093, 0.2285, 0.9092, 0.2285, 0.9092, 0.2285, 0.9092, 0.2285, 0.9092, 0.2286, 0.9092, 0.2286, 0.9093, 0.2286, 0.9093, 0.2286, 0.9092, 0.2285, 0.9092, 0.2285, 0.9092, 0.2285, 0.9092, 0.2285, 0.9092, 0.8146, 0.7332, 0.8146, 0.7334, 0.8148, 0.7334, 0.8148, 0.7332, 0.2285, 0.9093, 0.2285, 0.9093, 0.2285, 0.9093, 0.2285, 0.9093, 0.2285, 0.9092, 0.2285, 0.9092, 0.2285, 0.9092, 0.2285, 0.9092, 0.2286, 0.9092, 0.2286, 0.9093, 0.2286, 0.9093, 0.2286, 0.9092, 0.8146, 0.7328, 0.8146, 0.733, 0.8148, 0.733, 0.8148, 0.7328, 0.2285, 0.9092, 0.2285, 0.9092, 0.2285, 0.9092, 0.2285, 0.9092, 0.2285, 0.9093, 0.2285, 0.9093, 0.2285, 0.9093, 0.2285, 0.9093, 0.2285, 0.9093, 0.2285, 0.9093, 0.2285, 0.9092, 0.2285, 0.9092, 0.2286, 0.9092, 0.2286, 0.9092, 0.2286, 0.9092, 0.2286, 0.9092, 0.8146, 0.7328, 0.8146, 0.733, 0.8148, 0.733, 0.8148, 0.7328, 0.2285, 0.9092, 0.2285, 0.9092, 0.2285, 0.9092, 0.2285, 0.9092, 0.2285, 0.9093, 0.2285, 0.9093, 0.2285, 0.9093, 0.2285, 0.9093, 0.2285, 0.9093, 0.2285, 0.9093, 0.2285, 0.9092, 0.2285, 0.9092, 0.2286, 0.9092, 0.2286, 0.9092, 0.2286, 0.9092, 0.2286, 0.9092, 0.6201, 0.9848, 0.6208, 0.9848, 0.6208, 0.9855, 0.6201, 0.9855, 0.6194, 0.9855, 0.6201, 0.9855, 0.6201, 0.9862, 0.6194, 0.9862, 0.6194, 0.9834, 0.6201, 0.9834, 0.6201, 0.9841, 0.6194, 0.9841, 0.6194, 0.9848, 0.6201, 0.9848, 0.6201, 0.9855, 0.6194, 0.9855, 0.6194, 0.9841, 0.6201, 0.9841, 0.6201, 0.9848, 0.6194, 0.9848])
me_cube_134.materials.append(mat_texture)
me_cube_134.update()

# ---- objects
ob_building_9_base__red = bpy.data.objects.new('Building_9_Base (Red)', me_cube_134)

# ---- transforms, parenting, visibility, modifiers, constraints
ob_building_9_base__red.location = (0.0, 0.0, 0.0)

# ---- collection membership
col_collection.objects.link(ob_building_9_base__red)

# ---- scene / render settings (as saved in the file)
scene.frame_start = 1; scene.frame_end = 250; scene.frame_set(1)
scene.render.engine = 'BLENDER_EEVEE_NEXT'
scene.cycles.sampling_pattern = 'TABULATED_SOBOL'
scene.cycles.use_light_tree = False
scene.view_settings.view_transform = 'Filmic'
bpy.context.view_layer.update()

# ---- added for rendering (the .blend has no active camera and no usable light): camera, sun
cam_auto = bpy.data.cameras.new('AutoCamera')
cam_auto.lens = 50.0
cam_auto.sensor_width = 36.0
cam_auto.clip_end = 1000.0
ob_auto_camera = bpy.data.objects.new('AutoCamera', cam_auto)
scene.collection.objects.link(ob_auto_camera)
ob_auto_camera.location = (3.74802, -4.49762, 4.44841)
ob_auto_camera.rotation_euler = (1.09748, -7.21219e-08, 0.694738)
scene.camera = ob_auto_camera
light_auto_sun = bpy.data.lights.new('AutoSun', 'SUN')
light_auto_sun.energy = 3.0
light_auto_sun.angle = 0.0523599
ob_auto_sun = bpy.data.objects.new('AutoSun', light_auto_sun)
scene.collection.objects.link(ob_auto_sun)
ob_auto_sun.rotation_euler = (0.872665, 0.174533, 0.523599)
bpy.context.view_layer.update()
